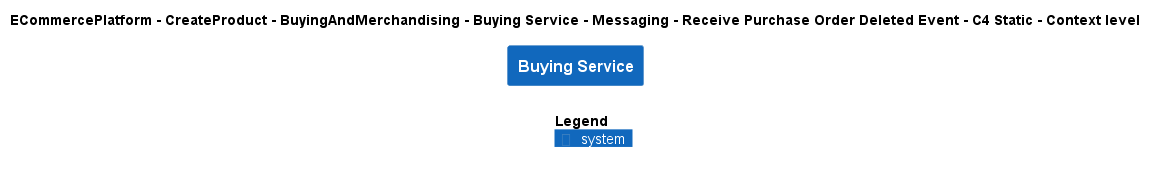

The diagram above was rendered by PlantUML. Its source (embedded in the PNG):
@startuml
!include ..\..\..\..\..\..\..\..\..\.c4s\C4_Context.puml

AddElementTag("c4interflow:lifecycle:new", $bgColor=green, $fontColor=#ffffff, $borderColor=green, $shadowing="False")
AddElementTag("c4interflow:lifecycle:changed", $bgColor=orange, $fontColor=#ffffff, $borderColor=orange, $shadowing="False")
AddElementTag("c4interflow:lifecycle:removed", $bgColor=red, $fontColor=#ffffff, $borderColor=red, $shadowing="False")

AddRelTag("c4interflow:lifecycle:new", $textColor=green, $lineColor=green)
AddRelTag("c4interflow:lifecycle:changed", $textColor=orange, $lineColor=orange)
AddRelTag("c4interflow:lifecycle:removed", $textColor=red, $lineColor=red)

SHOW_PERSON_PORTRAIT()
LAYOUT_TOP_DOWN()

skinparam linetype polyline

title ECommercePlatform - CreateProduct - BuyingAndMerchandising - Buying Service - Messaging - Receive Purchase Order Deleted Event - C4 Static - Context level

System(ECommercePlatform.CreateProduct.BuyingAndMerchandising.SoftwareSystems.BuyingService, "Buying Service", "")



SHOW_LEGEND()
@enduml